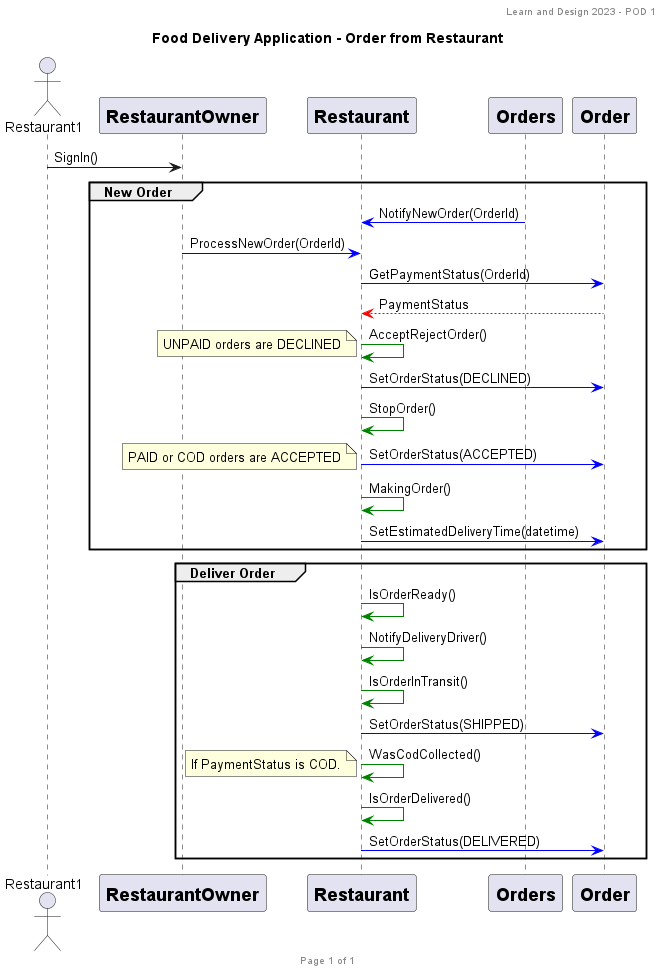

The diagram above was rendered by PlantUML. Its source (embedded in the PNG):
@startuml
header Learn and Design 2023 - POD 1
footer Page %page% of %lastpage%

title: Food Delivery Application - Order from Restaurant

actor Restaurant1

participant RestaurantOwner [
    = RestaurantOwner
]

participant Restaurant [
    = Restaurant
]

participant Orders [
    = Orders
]

participant Order [
    = Order
]

Restaurant1 -> RestaurantOwner : SignIn()
    group New Order
Orders -[#blue]> Restaurant : NotifyNewOrder(OrderId)
RestaurantOwner -[#blue]> Restaurant : ProcessNewOrder(OrderId)
Restaurant -[#blue]> Order : GetPaymentStatus(OrderId)
Order -[#red]-> Restaurant : PaymentStatus
Restaurant -[#green]> Restaurant : AcceptRejectOrder()
    note left
        UNPAID orders are DECLINED
    end note
Restaurant -[#blue]> Order : SetOrderStatus(DECLINED)
Restaurant -[#green]> Restaurant : StopOrder()
Restaurant -[#blue]> Order : SetOrderStatus(ACCEPTED)
    note left
        PAID or COD orders are ACCEPTED
    end note
Restaurant -[#green]> Restaurant : MakingOrder()
Restaurant -[#blue]> Order : SetEstimatedDeliveryTime(datetime)
    end
    group Deliver Order
Restaurant -[#green]> Restaurant : IsOrderReady()
Restaurant -[#green]> Restaurant : NotifyDeliveryDriver()
Restaurant -[#green]> Restaurant : IsOrderInTransit()
Restaurant -[#blue]> Order : SetOrderStatus(SHIPPED)
Restaurant -[#green]> Restaurant : WasCodCollected()
    note left
        If PaymentStatus is COD.
    end note
Restaurant -[#green]> Restaurant : IsOrderDelivered()
Restaurant -[#blue]> Order : SetOrderStatus(DELIVERED)
    end
@enduml